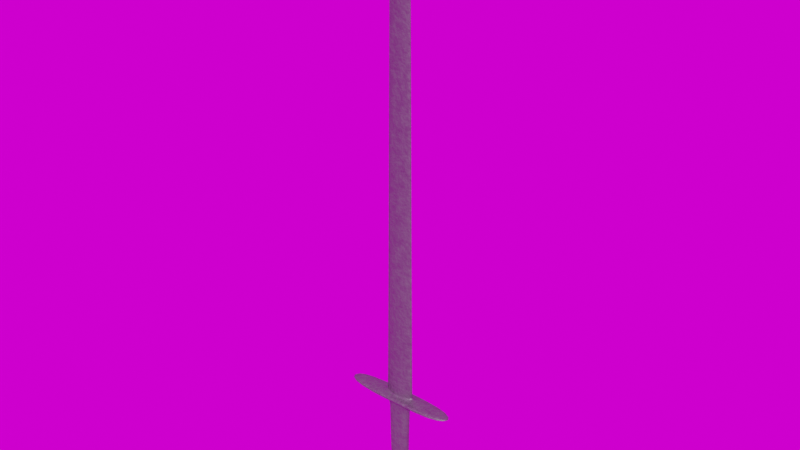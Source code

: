 # Source: DefaultSword.blend  (saved by Blender 2.92.15; exported with 4.5.12 LTS)
import bpy
from mathutils import Matrix  # noqa: F401  (used for matrix-valued properties, if any)

bpy.ops.wm.read_factory_settings(use_empty=True)
scene = bpy.context.scene
scene.name = 'Scene'

# ---- collections
col_collection = bpy.data.collections.new('Collection'); scene.collection.children.link(col_collection)

# ---- images (referenced by path relative to the original .blend; pixels are not part of the script)
import os
ASSET_DIR = os.environ.get("B2B_ASSET_DIR", "")  # directory of the original .blend (textures are referenced by path, not embedded)
HERE = os.path.dirname(os.path.abspath(__file__))  # packed textures are extracted next to this script under _unpacked/

def load_image(name, relpath, width, height, colorspace="sRGB"):
    """Load a texture the original file referenced (path relative to the .blend, or extracted next to this script)."""
    p = next((c for c in (os.path.join(HERE, relpath), os.path.join(ASSET_DIR, relpath)) if relpath and os.path.exists(c)), "")
    if p:
        img = bpy.data.images.load(p, check_existing=True)
        img.name = name
    else:  # same state as the original file: an image datablock whose file is absent (Cycles renders it pink)
        img = bpy.data.images.new(name, width, height)
        img.source = "FILE"
        img.filepath = "//" + (relpath or name)
    img.colorspace_settings.name = colorspace
    return img
img_untitled = load_image('Untitled', '', 2048, 2048, 'sRGB')
img_bladelinebump = load_image('BladeLineBump', '_unpacked/BladeLineBump.95dee31b.png', 2048, 2048, 'sRGB')
img_lilienstein_4k_hdr = load_image('lilienstein_4k.hdr', 'lilienstein_4k.hdr', 1024, 1024, 'Linear Rec.709')

# ---- materials (node trees are filled in below, after node groups)
mat_material = bpy.data.materials.new('Material')
mat_material.alpha_threshold = 0.0
mat_material.use_transparent_shadow = False
mat_material.line_color = (0.0, 0.0, 0.0, 1.0)

# ---- material node trees
mat_material.use_nodes = True; mat_material.node_tree.nodes.clear()
_N = mat_material.node_tree.nodes; _L = mat_material.node_tree.links
n0 = _N.new('ShaderNodeTexImage'); n0.name = 'Image Texture'; n0.location = (-690, 395)
n0.image = img_untitled
n1 = _N.new('ShaderNodeMath'); n1.name = 'Math'; n1.location = (-657, -47)
n1.operation = 'SUBTRACT'
n1.inputs[0].default_value = 1.0
n1.inputs[2].default_value = 0.0
n2 = _N.new('ShaderNodeOutputMaterial'); n2.name = 'Material Output'; n2.location = (646, 276)
n3 = _N.new('ShaderNodeBsdfPrincipled'); n3.name = 'Principled BSDF'; n3.location = (356, 276)
n3.distribution = 'GGX'
n3.subsurface_method = 'BURLEY'
n3.inputs[0].default_value = (0.1376, 0.1376, 0.1376, 1.0)
n3.inputs[3].default_value = 1.45
n3.inputs[27].default_value = (0.0, 0.0, 0.0, 1.0)
n3.inputs[28].default_value = 1.0
n4 = _N.new('ShaderNodeValToRGB'); n4.name = 'ColorRamp.001'; n4.location = (-399, 186)
while len(n4.color_ramp.elements) > 1: n4.color_ramp.elements.remove(n4.color_ramp.elements[-1])
n4.color_ramp.elements[0].position = 0.0; n4.color_ramp.elements[0].color = (0.0, 0.0, 0.0, 1.0)
_e = n4.color_ramp.elements.new(1.0); _e.color = (1.0, 1.0, 1.0, 1.0)
n5 = _N.new('ShaderNodeValToRGB'); n5.name = 'ColorRamp'; n5.location = (-431, -92)
while len(n5.color_ramp.elements) > 1: n5.color_ramp.elements.remove(n5.color_ramp.elements[-1])
n5.color_ramp.elements[0].position = 0.0; n5.color_ramp.elements[0].color = (0.0, 0.0, 0.0, 1.0)
_e = n5.color_ramp.elements.new(1.0); _e.color = (1.0, 1.0, 1.0, 1.0)
n6 = _N.new('ShaderNodeNewGeometry'); n6.name = 'Geometry'; n6.location = (-1661, 36)
n7 = _N.new('ShaderNodeTexNoise'); n7.name = 'Noise Texture'; n7.location = (-1480, 10)
n7.inputs[2].default_value = 100.0
n7.inputs[3].default_value = 10.0
n7.inputs[4].default_value = 0.75
n8 = _N.new('ShaderNodeTexImage'); n8.name = 'Image Texture.001'; n8.location = (-1250, -379)
n8.image = img_bladelinebump
n9 = _N.new('ShaderNodeMath'); n9.name = 'Math.001'; n9.location = (-698, -344)
n9.operation = 'MULTIPLY'
n9.inputs[2].default_value = 0.0
n10 = _N.new('ShaderNodeBump'); n10.name = 'Bump'; n10.location = (-439, -329)
n10.invert = True
n10.inputs[0].default_value = 0.1
n10.inputs[1].default_value = 10.0
n10.inputs[2].default_value = 1.0
n11 = _N.new('ShaderNodeMath'); n11.name = 'Math.002'; n11.location = (-1062, -210)
n11.operation = 'MULTIPLY'
n11.inputs[1].default_value = 1.0
n11.inputs[2].default_value = 0.0
_L.new(n3.outputs[0], n2.inputs[0])
_L.new(n6.outputs[0], n7.inputs[0])
_L.new(n7.outputs[0], n1.inputs[1])
_L.new(n10.outputs[0], n3.inputs[5])
_L.new(n1.outputs[0], n5.inputs[0])
_L.new(n5.outputs[0], n3.inputs[2])
_L.new(n7.outputs[0], n4.inputs[0])
_L.new(n4.outputs[0], n3.inputs[1])
_L.new(n8.outputs[0], n9.inputs[1])
_L.new(n7.outputs[0], n11.inputs[0])
_L.new(n9.outputs[0], n10.inputs[3])
_L.new(n11.outputs[0], n9.inputs[0])
n2.is_active_output = True

# ---- world
world_world = bpy.data.worlds.new('World'); scene.world = world_world
world_world.use_nodes = True; world_world.node_tree.nodes.clear()
_N = world_world.node_tree.nodes; _L = world_world.node_tree.links
n0 = _N.new('ShaderNodeOutputWorld'); n0.name = 'World Output'; n0.location = (300, 300)
n1 = _N.new('ShaderNodeBackground'); n1.name = 'Background'; n1.location = (10, 300)
n2 = _N.new('ShaderNodeTexEnvironment'); n2.name = 'Environment Texture'; n2.location = (-423, 299)
n2.image = img_lilienstein_4k_hdr
_L.new(n1.outputs[0], n0.inputs[0])
_L.new(n2.outputs[0], n1.inputs[0])
n0.is_active_output = True
world_world.color = (0.05088, 0.05088, 0.05088)
world_world.use_sun_shadow = False
world_world.sun_shadow_jitter_overblur = 0.0

# ---- meshes
me_cube_001 = bpy.data.meshes.new('Cube.001')
me_cube_001.from_pydata([(-0.0263, -0.002142, 0.08004), (-0.003196, -0.0007417, 0.8812), (-0.0263, 0.002142, 0.08004), (-0.003196, 0.0007417, 0.8812), (0.0263, -0.002142, 0.08004), (0.003196, -0.0007417, 0.8812), (0.0263, 0.002142, 0.08004), (0.003196, 0.0007417, 0.8812), (-0.01848, -0.00328, 0.815), (-0.01848, 0.00328, 0.815), (0.01848, 0.00328, 0.815), (0.01848, -0.00328, 0.815), (-0.01718, -0.002383, 0.8604), (-0.01718, 0.002383, 0.8604), (0.01718, 0.002383, 0.8604), (0.01718, -0.002383, 0.8604), (-0.01453, -0.001834, 0.8708), (-0.01453, 0.001834, 0.8708), (0.01453, 0.001834, 0.8708), (0.01453, -0.001834, 0.8708), (-0.009522, -0.00141, 0.8769), (-0.009522, 0.00141, 0.8769), (0.009522, 0.00141, 0.8769), (0.009522, -0.00141, 0.8769), (-0.1048, -0.0175, 0.07914), (-0.1048, 0.0175, 0.07914), (0.1048, -0.0175, 0.07914), (0.1048, 0.0175, 0.07914), (-0.1048, -0.0175, 0.07282), (-0.1048, 0.0175, 0.07282), (0.1048, -0.0175, 0.07282), (0.1048, 0.0175, 0.07282), (-0.01984, -0.008555, 0.06767), (-0.01984, 0.008555, 0.06767), (0.01984, -0.008555, 0.06767), (0.01984, 0.008555, 0.06767), (-0.01616, -0.008555, -0.06082), (0.01616, 0.008555, -0.06082), (-0.03667, -0.01941, -0.07721), (-0.03667, 0.01941, -0.07721), (0.03667, -0.01941, -0.07721), (0.03667, 0.01941, -0.07721), (-0.01082, -0.005727, -0.1095), (-0.01082, 0.005727, -0.1095), (0.01082, -0.005727, -0.1095), (0.01082, 0.005727, -0.1095), (0.03067, -0.01623, -0.06901), (0.03067, 0.01623, -0.06901), (-0.03067, 0.01623, -0.06901), (-0.03067, -0.01623, -0.06901), (-0.01616, 0.008555, -0.06082), (0.01616, -0.008555, -0.06082), (-0.02374, -0.01257, -0.09336), (0.02374, -0.01257, -0.09336), (0.02374, 0.01257, -0.09336), (-0.02374, 0.01257, -0.09336), (-0.02621, 0.002125, 0.08844), (0.02621, 0.002125, 0.08844), (0.02621, -0.002125, 0.08844), (-0.02621, -0.002125, 0.08844), (-0.02255, -0.00146, 0.4317), (-0.02625, -0.002133, 0.08447), (-0.02625, 0.002133, 0.08447), (-0.02255, 0.00146, 0.4317), (0.02625, 0.002133, 0.08447), (0.02255, 0.00146, 0.4317), (0.02625, -0.002133, 0.08447), (0.02255, -0.00146, 0.4317), (0.01975, 0.008555, 0.06442), (-0.01975, -0.008555, 0.06442), (-0.01975, 0.008555, 0.06442), (0.01975, -0.008555, 0.06442), (0.01628, 0.008555, -0.05654), (0.01628, -0.008555, -0.05654), (-0.01628, -0.008555, -0.05654), (-0.01628, 0.008555, -0.05654), (6.685e-11, 0.009792, 0.08004), (6.685e-11, 0.0007417, 0.8812), (6.685e-11, -0.009792, 0.08004), (6.685e-11, -0.0007417, 0.8812), (6.685e-11, -0.00328, 0.815), (6.685e-11, 0.00328, 0.815), (6.685e-11, -0.002383, 0.8604), (6.685e-11, 0.002383, 0.8604), (6.685e-11, -0.001834, 0.8708), (6.685e-11, 0.001834, 0.8708), (6.685e-11, -0.00141, 0.8769), (6.685e-11, 0.00141, 0.8769), (6.685e-11, 0.0175, 0.07914), (6.685e-11, -0.0175, 0.07914), (6.685e-11, 0.0175, 0.07282), (6.685e-11, -0.0175, 0.07282), (6.685e-11, 0.008555, 0.06767), (6.685e-11, -0.008555, 0.06767), (6.685e-11, 0.01941, -0.07721), (6.685e-11, -0.01941, -0.07721), (6.685e-11, 0.005727, -0.1095), (6.685e-11, -0.005727, -0.1095), (6.685e-11, 0.01623, -0.06901), (6.685e-11, -0.01623, -0.06901), (6.685e-11, 0.008555, -0.06082), (6.685e-11, -0.008555, -0.06082), (6.685e-11, 0.01257, -0.09336), (6.685e-11, -0.01257, -0.09336), (6.685e-11, 0.009717, 0.08844), (6.685e-11, -0.009717, 0.08844), (6.685e-11, -0.009752, 0.08447), (6.685e-11, 0.006676, 0.4317), (6.685e-11, 0.009752, 0.08447), (6.685e-11, -0.006676, 0.4317), (6.685e-11, -0.008555, 0.06442), (6.685e-11, 0.008555, 0.06442), (6.685e-11, -0.008555, -0.05654), (6.685e-11, 0.008555, -0.05654)], [], [(20, 1, 3, 21), (87, 77, 7, 22), (22, 7, 5, 23), (86, 79, 1, 20), (76, 6, 27, 88), (77, 3, 1, 79), (105, 109, 60, 59), (57, 65, 67, 58), (104, 107, 65, 57), (59, 60, 63, 56), (80, 82, 12, 8), (10, 14, 15, 11), (81, 83, 14, 10), (8, 12, 13, 9), (82, 84, 16, 12), (14, 18, 19, 15), (83, 85, 18, 14), (12, 16, 17, 13), (84, 86, 20, 16), (18, 22, 23, 19), (85, 87, 22, 18), (16, 20, 21, 17), (27, 26, 30, 31), (0, 2, 25, 24), (6, 4, 26, 27), (78, 0, 24, 89), (91, 28, 32, 93), (24, 25, 29, 28), (89, 24, 28, 91), (88, 27, 31, 90), (113, 72, 37, 100), (90, 31, 35, 92), (31, 30, 34, 35), (28, 29, 33, 32), (47, 46, 40, 41), (72, 73, 51, 37), (74, 75, 50, 36), (112, 74, 36, 101), (103, 52, 42, 97), (49, 48, 39, 38), (99, 49, 38, 95), (98, 47, 41, 94), (96, 45, 44, 97), (102, 54, 45, 96), (54, 53, 44, 45), (52, 55, 43, 42), (100, 37, 47, 98), (101, 36, 49, 99), (36, 50, 48, 49), (37, 51, 46, 47), (38, 39, 55, 52), (41, 40, 53, 54), (94, 41, 54, 102), (95, 38, 52, 103), (61, 59, 56, 62), (108, 104, 57, 64), (64, 57, 58, 66), (106, 105, 59, 61), (78, 106, 61, 0), (60, 8, 9, 63), (0, 61, 62, 2), (107, 81, 10, 65), (76, 108, 64, 6), (65, 10, 11, 67), (6, 64, 66, 4), (109, 80, 8, 60), (93, 32, 69, 110), (32, 33, 70, 69), (35, 34, 71, 68), (92, 35, 68, 111), (110, 69, 74, 112), (69, 70, 75, 74), (68, 71, 73, 72), (111, 68, 72, 113), (70, 111, 113, 75), (71, 110, 112, 73), (33, 92, 111, 70), (34, 93, 110, 71), (67, 11, 80, 109), (2, 62, 108, 76), (63, 9, 81, 107), (4, 66, 106, 78), (66, 58, 105, 106), (62, 56, 104, 108), (40, 95, 103, 53), (39, 94, 102, 55), (51, 101, 99, 46), (50, 100, 98, 48), (55, 102, 96, 43), (43, 96, 97, 42), (48, 98, 94, 39), (46, 99, 95, 40), (53, 103, 97, 44), (73, 112, 101, 51), (29, 90, 92, 33), (75, 113, 100, 50), (25, 88, 90, 29), (26, 89, 91, 30), (30, 91, 93, 34), (4, 78, 89, 26), (17, 21, 87, 85), (19, 23, 86, 84), (13, 17, 85, 83), (15, 19, 84, 82), (9, 13, 83, 81), (11, 15, 82, 80), (56, 63, 107, 104), (58, 67, 109, 105), (7, 77, 79, 5), (2, 76, 88, 25), (23, 5, 79, 86), (21, 3, 77, 87)])
me_cube_001.polygons.foreach_set('use_smooth', [True] * 112)
_uv = me_cube_001.uv_layers.new(name='UVMap')
_uv.uv.foreach_set('vector', [0.009623, 0.3745, 0.0001491, 0.3737, 0.0001492, 0.3719, 0.009623, 0.3711, 0.9877, 0.1023, 0.9931, 0.1023, 0.9931, 0.1062, 0.9877, 0.1141, 0.9904, 0.3795, 0.9999, 0.3803, 0.9999, 0.3821, 0.9904, 0.383, 0.9877, 0.03408, 0.9931, 0.03408, 0.9931, 0.03804, 0.9877, 0.04588, 0.13, 0.3588, 0.1626, 0.3493, 0.2599, 0.3684, 0.13, 0.3684, 0.1925, 0.2189, 0.1965, 0.2189, 0.1965, 0.2207, 0.1925, 0.2207, 0.01056, 0.03409, 0.436, 0.03408, 0.436, 0.06277, 0.01064, 0.0679, 0.01056, 0.3786, 0.436, 0.3794, 0.436, 0.383, 0.01056, 0.3839, 0.01056, 0.1023, 0.436, 0.1023, 0.436, 0.1309, 0.01064, 0.1361, 0.9894, 0.3754, 0.564, 0.3746, 0.564, 0.371, 0.9894, 0.3702, 0.911, 0.03408, 0.9673, 0.03408, 0.9673, 0.05537, 0.911, 0.05698, 0.9111, 0.3772, 0.9673, 0.3783, 0.9673, 0.3842, 0.9111, 0.3853, 0.911, 0.1023, 0.9673, 0.1023, 0.9673, 0.1235, 0.911, 0.1251, 0.08894, 0.3769, 0.03269, 0.3758, 0.03269, 0.3698, 0.08894, 0.3687, 0.9673, 0.03408, 0.9802, 0.03408, 0.9802, 0.05208, 0.9673, 0.05537, 0.9673, 0.3783, 0.9806, 0.379, 0.9806, 0.3835, 0.9673, 0.3842, 0.9673, 0.1023, 0.9802, 0.1023, 0.9802, 0.1203, 0.9673, 0.1235, 0.03269, 0.3758, 0.0194, 0.3751, 0.0194, 0.3705, 0.03269, 0.3698, 0.9802, 0.03408, 0.9877, 0.03408, 0.9877, 0.04588, 0.9802, 0.05208, 0.9806, 0.379, 0.9904, 0.3795, 0.9904, 0.383, 0.9806, 0.3835, 0.9802, 0.1023, 0.9877, 0.1023, 0.9877, 0.1141, 0.9802, 0.1203, 0.0194, 0.3751, 0.009623, 0.3745, 0.009623, 0.3711, 0.0194, 0.3705, 0.2323, 0.2541, 0.2323, 0.2107, 0.2401, 0.2107, 0.2401, 0.2541, 0.09747, 0.344, 0.09747, 0.3493, 0.0001491, 0.3684, 0.0001491, 0.325, 0.1626, 0.3493, 0.1626, 0.344, 0.2599, 0.325, 0.2599, 0.3684, 0.13, 0.3346, 0.09747, 0.344, 0.0001491, 0.325, 0.13, 0.325, 0.1304, 0.3247, 0.0001491, 0.3228, 0.1058, 0.3116, 0.1304, 0.3117, 0.232, 0.2186, 0.1886, 0.2186, 0.1886, 0.2107, 0.232, 0.2107, 0.008282, 0.5155, 0.008282, 0.3856, 0.01612, 0.3856, 0.01612, 0.5155, 0.0001493, 0.5155, 0.0001494, 0.3856, 0.007983, 0.3856, 0.007984, 0.5155, 0.1551, 0.2467, 0.1543, 0.2265, 0.1596, 0.2265, 0.1604, 0.2465, 0.1304, 0.2775, 0.2606, 0.2793, 0.155, 0.2905, 0.1304, 0.2904, 0.2606, 0.2793, 0.2606, 0.3228, 0.155, 0.3116, 0.155, 0.2905, 0.0001491, 0.3228, 0.0001491, 0.2793, 0.1058, 0.2905, 0.1058, 0.3116, 0.303, 0.2799, 0.2648, 0.2673, 0.265, 0.2541, 0.3107, 0.2692, 0.1543, 0.2265, 0.1541, 0.2053, 0.1594, 0.2053, 0.1596, 0.2265, 0.1549, 0.165, 0.1559, 0.1438, 0.1612, 0.144, 0.1602, 0.1652, 0.1545, 0.1851, 0.1549, 0.165, 0.1602, 0.1652, 0.1598, 0.1852, 0.2616, 0.1865, 0.2797, 0.2098, 0.2527, 0.2104, 0.2445, 0.1998, 0.3492, 0.2057, 0.311, 0.193, 0.3112, 0.1799, 0.3569, 0.195, 0.2874, 0.1665, 0.3107, 0.1966, 0.3067, 0.2091, 0.2788, 0.1732, 0.2127, 0.1665, 0.2359, 0.1966, 0.2319, 0.2091, 0.2041, 0.1732, 0.1749, 0.2107, 0.1883, 0.2107, 0.1883, 0.2249, 0.1749, 0.2249, 0.1869, 0.1865, 0.2049, 0.2098, 0.1779, 0.2104, 0.1697, 0.1998, 0.3107, 0.2422, 0.2811, 0.2324, 0.2972, 0.2107, 0.3107, 0.2152, 0.3569, 0.168, 0.3273, 0.1582, 0.3434, 0.1365, 0.3569, 0.1409, 0.2237, 0.158, 0.2359, 0.1739, 0.2359, 0.1966, 0.2127, 0.1665, 0.2985, 0.158, 0.3107, 0.1739, 0.3107, 0.1966, 0.2874, 0.1665, 0.3337, 0.2223, 0.3136, 0.2156, 0.311, 0.193, 0.3492, 0.2057, 0.2875, 0.2965, 0.2674, 0.2899, 0.2648, 0.2673, 0.303, 0.2799, 0.3569, 0.195, 0.3112, 0.1799, 0.3273, 0.1582, 0.3569, 0.168, 0.3107, 0.2692, 0.265, 0.2541, 0.2811, 0.2324, 0.3107, 0.2422, 0.2041, 0.1732, 0.2319, 0.2091, 0.2049, 0.2098, 0.1869, 0.1865, 0.2788, 0.1732, 0.3067, 0.2091, 0.2797, 0.2098, 0.2616, 0.1865, 0.9944, 0.3754, 0.9894, 0.3754, 0.9894, 0.3702, 0.9944, 0.3702, 0.005644, 0.1023, 0.01056, 0.1023, 0.01064, 0.1361, 0.005724, 0.1361, 0.005642, 0.3786, 0.01056, 0.3786, 0.01056, 0.3839, 0.005642, 0.3839, 0.005644, 0.03409, 0.01056, 0.03409, 0.01064, 0.0679, 0.005724, 0.06796, 0.0001491, 0.03409, 0.005644, 0.03409, 0.005724, 0.06796, 0.0002301, 0.06802, 0.564, 0.3746, 0.08894, 0.3769, 0.08894, 0.3687, 0.564, 0.371, 0.9999, 0.3755, 0.9944, 0.3754, 0.9944, 0.3702, 0.9999, 0.3701, 0.436, 0.1023, 0.911, 0.1023, 0.911, 0.1251, 0.436, 0.1309, 0.0001491, 0.1023, 0.005644, 0.1023, 0.005724, 0.1361, 0.0002302, 0.1362, 0.436, 0.3794, 0.9111, 0.3772, 0.9111, 0.3853, 0.436, 0.383, 0.0001491, 0.3786, 0.005642, 0.3786, 0.005642, 0.3839, 0.0001492, 0.3839, 0.436, 0.03408, 0.911, 0.03408, 0.911, 0.05698, 0.436, 0.06277, 0.0006095, 0.1823, 0.00107, 0.1577, 0.005094, 0.1579, 0.004635, 0.1823, 0.00107, 0.1577, 0.002074, 0.1365, 0.006098, 0.1367, 0.005094, 0.1579, 0.0003593, 0.228, 0.0001491, 0.2068, 0.004177, 0.2068, 0.004387, 0.228, 0.001307, 0.2526, 0.0003593, 0.228, 0.004387, 0.228, 0.005331, 0.2525, 0.004635, 0.1823, 0.005094, 0.1579, 0.1549, 0.165, 0.1545, 0.1851, 0.005094, 0.1579, 0.006098, 0.1367, 0.1559, 0.1438, 0.1549, 0.165, 0.004387, 0.228, 0.004177, 0.2068, 0.1541, 0.2053, 0.1543, 0.2265, 0.005331, 0.2525, 0.004387, 0.228, 0.1543, 0.2265, 0.1551, 0.2467, 0.006274, 0.2769, 0.005331, 0.2525, 0.1551, 0.2467, 0.1559, 0.2668, 0.004177, 0.2068, 0.004635, 0.1823, 0.1545, 0.1851, 0.1541, 0.2053, 0.002255, 0.2772, 0.001307, 0.2526, 0.005331, 0.2525, 0.006274, 0.2769, 0.0001491, 0.2068, 0.0006095, 0.1823, 0.004635, 0.1823, 0.004177, 0.2068, 0.436, 0.005396, 0.911, 0.01119, 0.911, 0.03408, 0.436, 0.03408, 0.0002299, 0.06832, 0.005724, 0.06839, 0.005644, 0.1023, 0.0001491, 0.1023, 0.436, 0.07357, 0.911, 0.07936, 0.911, 0.1023, 0.436, 0.1023, 0.0002299, 0.0001491, 0.005724, 0.0002154, 0.005644, 0.03409, 0.0001491, 0.03409, 0.005724, 0.0002154, 0.01064, 0.0002747, 0.01056, 0.03409, 0.005644, 0.03409, 0.005724, 0.06839, 0.01064, 0.06845, 0.01056, 0.1023, 0.005644, 0.1023, 0.251, 0.1373, 0.2788, 0.1732, 0.2616, 0.1865, 0.2436, 0.1633, 0.1763, 0.1373, 0.2041, 0.1732, 0.1869, 0.1865, 0.1689, 0.1633, 0.2862, 0.1422, 0.2985, 0.158, 0.2874, 0.1665, 0.2642, 0.1365, 0.2114, 0.1422, 0.2237, 0.158, 0.2127, 0.1665, 0.1894, 0.1365, 0.1689, 0.1633, 0.1869, 0.1865, 0.1697, 0.1998, 0.1615, 0.1892, 0.1615, 0.2107, 0.1749, 0.2107, 0.1749, 0.2249, 0.1615, 0.2249, 0.1894, 0.1365, 0.2127, 0.1665, 0.2041, 0.1732, 0.1763, 0.1373, 0.2642, 0.1365, 0.2874, 0.1665, 0.2788, 0.1732, 0.251, 0.1373, 0.2436, 0.1633, 0.2616, 0.1865, 0.2445, 0.1998, 0.2362, 0.1892, 0.1541, 0.2053, 0.1545, 0.1851, 0.1598, 0.1852, 0.1594, 0.2053, 0.0001491, 0.2793, 0.1304, 0.2775, 0.1304, 0.2904, 0.1058, 0.2905, 0.1559, 0.2668, 0.1551, 0.2467, 0.1604, 0.2465, 0.1612, 0.2665, 0.0001491, 0.6454, 0.0001493, 0.5155, 0.007984, 0.5155, 0.007984, 0.6454, 0.008282, 0.6454, 0.008282, 0.5155, 0.01612, 0.5155, 0.01612, 0.6454, 0.2606, 0.3228, 0.1304, 0.3247, 0.1304, 0.3117, 0.155, 0.3116, 0.1626, 0.344, 0.13, 0.3346, 0.13, 0.325, 0.2599, 0.325, 0.9802, 0.08426, 0.9877, 0.09045, 0.9877, 0.1023, 0.9802, 0.1023, 0.9802, 0.01608, 0.9877, 0.02228, 0.9877, 0.03408, 0.9802, 0.03408, 0.9673, 0.08097, 0.9802, 0.08426, 0.9802, 0.1023, 0.9673, 0.1023, 0.9673, 0.01279, 0.9802, 0.01608, 0.9802, 0.03408, 0.9673, 0.03408, 0.911, 0.07936, 0.9673, 0.08097, 0.9673, 0.1023, 0.911, 0.1023, 0.911, 0.01119, 0.9673, 0.01279, 0.9673, 0.03408, 0.911, 0.03408, 0.01064, 0.06845, 0.436, 0.07357, 0.436, 0.1023, 0.01056, 0.1023, 0.01064, 0.0002747, 0.436, 0.005396, 0.436, 0.03408, 0.01056, 0.03409, 0.1886, 0.2189, 0.1925, 0.2189, 0.1925, 0.2207, 0.1886, 0.2207, 0.09747, 0.3493, 0.13, 0.3588, 0.13, 0.3684, 0.0001491, 0.3684, 0.9877, 0.02228, 0.9931, 0.03012, 0.9931, 0.03408, 0.9877, 0.03408, 0.9877, 0.09045, 0.9931, 0.09829, 0.9931, 0.1023, 0.9877, 0.1023])
me_cube_001.materials.append(mat_material)
me_cube_001.use_remesh_fix_poles = True
me_cube_001.use_remesh_preserve_attributes = False
me_cube_001.use_mirror_vertex_groups = False
me_cube_001.update()

# ---- objects
ob_cube = bpy.data.objects.new('Cube', me_cube_001)
ob_empty = bpy.data.objects.new('Empty', None)

# ---- transforms, parenting, visibility, modifiers, constraints
ob_cube.location = (0.0, 0.0, 0.0)
ob_cube.lineart.crease_threshold = 0.0
_m = ob_cube.modifiers.new('Subdivision', 'SUBSURF')
_m.uv_smooth = 'PRESERVE_CORNERS'
_m.levels = 2
ob_empty.location = (0.0008141, -1.084e-08, 0.0)
ob_empty.rotation_euler = (1.571, -1.58, -6.153e-10)
ob_empty.scale = (0.08586, 0.08586, 0.08586)
ob_empty.empty_display_type = 'IMAGE'
ob_empty.empty_display_size = 5.0
ob_empty.lineart.crease_threshold = 0.0

# ---- collection membership
col_collection.objects.link(ob_cube)
col_collection.objects.link(ob_empty)

# ---- scene / render settings (as saved in the file)
scene.frame_start = 1; scene.frame_end = 250; scene.frame_set(0)
scene.render.engine = 'BLENDER_EEVEE_NEXT'
scene.cycles.use_denoising = False
scene.cycles.samples = 128
scene.cycles.sampling_pattern = 'TABULATED_SOBOL'
scene.cycles.use_adaptive_sampling = False
scene.cycles.use_light_tree = False
scene.view_settings.view_transform = 'Filmic'
bpy.context.view_layer.update()

# ---- added for rendering (the .blend has no active camera and no usable light): camera, sun
cam_auto = bpy.data.cameras.new('AutoCamera')
cam_auto.lens = 50.0
cam_auto.sensor_width = 36.0
cam_auto.clip_end = 1000.0
ob_auto_camera = bpy.data.objects.new('AutoCamera', cam_auto)
scene.collection.objects.link(ob_auto_camera)
ob_auto_camera.location = (0.93762, -1.12514, 1.13593)
ob_auto_camera.rotation_euler = (1.09748, -7.21219e-08, 0.694738)
scene.camera = ob_auto_camera
light_auto_sun = bpy.data.lights.new('AutoSun', 'SUN')
light_auto_sun.energy = 3.0
light_auto_sun.angle = 0.0523599
ob_auto_sun = bpy.data.objects.new('AutoSun', light_auto_sun)
scene.collection.objects.link(ob_auto_sun)
ob_auto_sun.rotation_euler = (0.872665, 0.174533, 0.523599)
bpy.context.view_layer.update()
